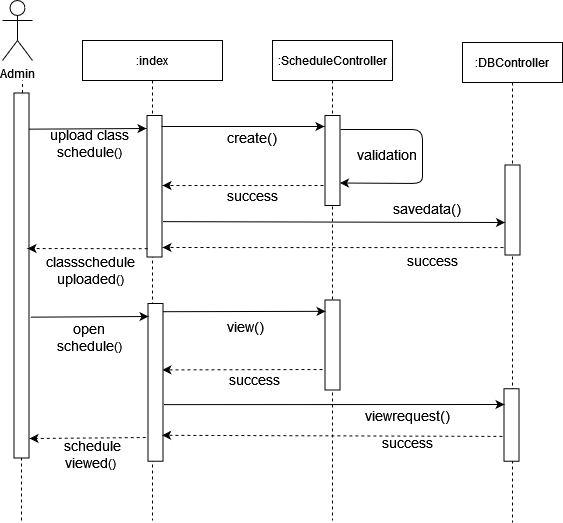

The diagram above was exported from draw.io. Its source (the exported page's mxGraphModel, read from the mxfile embedded in the PNG):
<mxGraphModel dx="868" dy="397" grid="1" gridSize="10" guides="1" tooltips="1" connect="1" arrows="1" fold="1" page="1" pageScale="1" pageWidth="850" pageHeight="1100" math="0" shadow="0">
  <root>
    <mxCell id="0" />
    <mxCell id="1" parent="0" />
    <mxCell id="7Ekcndddt87HOL9vuOtZ-26" value="&lt;font style=&quot;font-size: 14px&quot;&gt;&lt;span style=&quot;white-space: pre&quot;&gt;validation&lt;/span&gt;&lt;/font&gt;" style="text;html=1;strokeColor=none;fillColor=none;align=center;verticalAlign=middle;whiteSpace=wrap;rounded=0;" parent="1" vertex="1">
      <mxGeometry x="405" y="184" width="40" height="20" as="geometry" />
    </mxCell>
    <mxCell id="3nuBFxr9cyL0pnOWT2aG-1" value=":index" style="shape=umlLifeline;perimeter=lifelinePerimeter;container=1;collapsible=0;recursiveResize=0;rounded=0;shadow=0;strokeWidth=1;" parent="1" vertex="1">
      <mxGeometry x="120" y="80" width="140" height="480" as="geometry" />
    </mxCell>
    <mxCell id="3nuBFxr9cyL0pnOWT2aG-5" value=":ScheduleController" style="shape=umlLifeline;perimeter=lifelinePerimeter;container=1;collapsible=0;recursiveResize=0;rounded=0;shadow=0;strokeWidth=1;" parent="1" vertex="1">
      <mxGeometry x="310" y="80" width="120" height="480" as="geometry" />
    </mxCell>
    <mxCell id="7Ekcndddt87HOL9vuOtZ-39" value="" style="rounded=0;whiteSpace=wrap;html=1;rotation=90;" parent="3nuBFxr9cyL0pnOWT2aG-5" vertex="1">
      <mxGeometry x="15" y="297" width="90" height="15" as="geometry" />
    </mxCell>
    <mxCell id="bQbRDIY8cVmgOissrMO3-1" value="" style="endArrow=classic;html=1;dashed=1;entryX=0.903;entryY=0.059;entryDx=0;entryDy=0;entryPerimeter=0;" edge="1" parent="3nuBFxr9cyL0pnOWT2aG-5">
      <mxGeometry width="50" height="50" relative="1" as="geometry">
        <mxPoint x="50" y="329" as="sourcePoint" />
        <mxPoint x="-110.11499999999975" y="329.3745" as="targetPoint" />
      </mxGeometry>
    </mxCell>
    <mxCell id="7Ekcndddt87HOL9vuOtZ-4" value="Admin" style="shape=umlActor;verticalLabelPosition=bottom;verticalAlign=top;html=1;outlineConnect=0;" parent="1" vertex="1">
      <mxGeometry x="40" y="40" width="30" height="60" as="geometry" />
    </mxCell>
    <mxCell id="7Ekcndddt87HOL9vuOtZ-7" value="" style="endArrow=none;dashed=1;html=1;startArrow=none;" parent="1" source="7Ekcndddt87HOL9vuOtZ-12" edge="1">
      <mxGeometry width="50" height="50" relative="1" as="geometry">
        <mxPoint x="60" y="380" as="sourcePoint" />
        <mxPoint x="60" y="120" as="targetPoint" />
      </mxGeometry>
    </mxCell>
    <mxCell id="7Ekcndddt87HOL9vuOtZ-11" value="" style="rounded=0;whiteSpace=wrap;html=1;rotation=90;" parent="1" vertex="1">
      <mxGeometry x="121.25" y="218.25" width="141.5" height="15" as="geometry" />
    </mxCell>
    <mxCell id="7Ekcndddt87HOL9vuOtZ-10" value="" style="rounded=0;whiteSpace=wrap;html=1;rotation=90;" parent="1" vertex="1">
      <mxGeometry x="325" y="192.5" width="90" height="15" as="geometry" />
    </mxCell>
    <mxCell id="7Ekcndddt87HOL9vuOtZ-12" value="" style="rounded=0;whiteSpace=wrap;html=1;rotation=90;" parent="1" vertex="1">
      <mxGeometry x="-123.5" y="307.5" width="365" height="15" as="geometry" />
    </mxCell>
    <mxCell id="7Ekcndddt87HOL9vuOtZ-13" value="" style="endArrow=none;dashed=1;html=1;" parent="1" target="7Ekcndddt87HOL9vuOtZ-12" edge="1">
      <mxGeometry width="50" height="50" relative="1" as="geometry">
        <mxPoint x="59" y="560" as="sourcePoint" />
        <mxPoint x="60" y="120" as="targetPoint" />
      </mxGeometry>
    </mxCell>
    <mxCell id="7Ekcndddt87HOL9vuOtZ-14" value="" style="endArrow=classic;html=1;exitX=0.16;exitY=-0.033;exitDx=0;exitDy=0;exitPerimeter=0;" parent="1" edge="1">
      <mxGeometry width="50" height="50" relative="1" as="geometry">
        <mxPoint x="65.995" y="168.66000000000003" as="sourcePoint" />
        <mxPoint x="184" y="168" as="targetPoint" />
        <Array as="points">
          <mxPoint x="184" y="168" />
        </Array>
      </mxGeometry>
    </mxCell>
    <mxCell id="7Ekcndddt87HOL9vuOtZ-15" value="&lt;font style=&quot;font-size: 14px&quot;&gt;upload class schedule&lt;/font&gt;()" style="text;html=1;strokeColor=none;fillColor=none;align=center;verticalAlign=middle;whiteSpace=wrap;rounded=0;" parent="1" vertex="1">
      <mxGeometry x="70.5" y="172.5" width="113" height="20" as="geometry" />
    </mxCell>
    <mxCell id="7Ekcndddt87HOL9vuOtZ-16" value="" style="endArrow=classic;html=1;" parent="1" edge="1">
      <mxGeometry width="50" height="50" relative="1" as="geometry">
        <mxPoint x="199" y="166" as="sourcePoint" />
        <mxPoint x="362" y="166" as="targetPoint" />
      </mxGeometry>
    </mxCell>
    <mxCell id="7Ekcndddt87HOL9vuOtZ-18" value=":DBController" style="shape=umlLifeline;perimeter=lifelinePerimeter;container=1;collapsible=0;recursiveResize=0;rounded=0;shadow=0;strokeWidth=1;" parent="1" vertex="1">
      <mxGeometry x="500" y="82" width="100" height="480" as="geometry" />
    </mxCell>
    <mxCell id="7Ekcndddt87HOL9vuOtZ-19" value="" style="rounded=0;whiteSpace=wrap;html=1;rotation=90;" parent="7Ekcndddt87HOL9vuOtZ-18" vertex="1">
      <mxGeometry x="5" y="160" width="90" height="15" as="geometry" />
    </mxCell>
    <mxCell id="7Ekcndddt87HOL9vuOtZ-43" value="" style="rounded=0;whiteSpace=wrap;html=1;rotation=90;" parent="7Ekcndddt87HOL9vuOtZ-18" vertex="1">
      <mxGeometry x="12.75" y="375" width="72.5" height="15" as="geometry" />
    </mxCell>
    <mxCell id="7Ekcndddt87HOL9vuOtZ-22" value="" style="endArrow=classic;html=1;exitX=0.114;exitY=0.017;exitDx=0;exitDy=0;exitPerimeter=0;entryX=0.75;entryY=0;entryDx=0;entryDy=0;" parent="1" target="7Ekcndddt87HOL9vuOtZ-10" edge="1">
      <mxGeometry width="50" height="50" relative="1" as="geometry">
        <mxPoint x="378.0049999999999" y="169" as="sourcePoint" />
        <mxPoint x="543.76" y="169.74" as="targetPoint" />
        <Array as="points">
          <mxPoint x="460" y="169" />
          <mxPoint x="460" y="200" />
          <mxPoint x="460" y="223" />
        </Array>
      </mxGeometry>
    </mxCell>
    <mxCell id="7Ekcndddt87HOL9vuOtZ-23" value="" style="endArrow=classic;html=1;dashed=1;" parent="1" edge="1">
      <mxGeometry width="50" height="50" relative="1" as="geometry">
        <mxPoint x="361" y="225" as="sourcePoint" />
        <mxPoint x="200" y="225" as="targetPoint" />
      </mxGeometry>
    </mxCell>
    <mxCell id="7Ekcndddt87HOL9vuOtZ-25" value="&lt;font style=&quot;font-size: 14px&quot;&gt;success&lt;/font&gt;" style="text;html=1;strokeColor=none;fillColor=none;align=center;verticalAlign=middle;whiteSpace=wrap;rounded=0;" parent="1" vertex="1">
      <mxGeometry x="270" y="225" width="40" height="20" as="geometry" />
    </mxCell>
    <mxCell id="7Ekcndddt87HOL9vuOtZ-28" value="" style="endArrow=classic;html=1;exitX=0.75;exitY=0;exitDx=0;exitDy=0;entryX=0.639;entryY=1;entryDx=0;entryDy=0;entryPerimeter=0;" parent="1" source="7Ekcndddt87HOL9vuOtZ-11" target="7Ekcndddt87HOL9vuOtZ-19" edge="1">
      <mxGeometry width="50" height="50" relative="1" as="geometry">
        <mxPoint x="209" y="176" as="sourcePoint" />
        <mxPoint x="790" y="249" as="targetPoint" />
      </mxGeometry>
    </mxCell>
    <mxCell id="7Ekcndddt87HOL9vuOtZ-33" value="&lt;font style=&quot;font-size: 14px&quot;&gt;create()&lt;/font&gt;" style="text;html=1;strokeColor=none;fillColor=none;align=center;verticalAlign=middle;whiteSpace=wrap;rounded=0;" parent="1" vertex="1">
      <mxGeometry x="270" y="167" width="40" height="20" as="geometry" />
    </mxCell>
    <mxCell id="7Ekcndddt87HOL9vuOtZ-32" value="&lt;font style=&quot;font-size: 14px&quot;&gt;&lt;span style=&quot;white-space: pre&quot;&gt;savedata&lt;/span&gt;&lt;span style=&quot;white-space: pre&quot;&gt;&lt;/span&gt;()&lt;/font&gt;" style="text;html=1;align=center;verticalAlign=middle;whiteSpace=wrap;rounded=0;" parent="1" vertex="1">
      <mxGeometry x="445" y="238" width="40" height="20" as="geometry" />
    </mxCell>
    <mxCell id="7Ekcndddt87HOL9vuOtZ-34" value="" style="endArrow=classic;html=1;dashed=1;exitX=0.917;exitY=1.1;exitDx=0;exitDy=0;exitPerimeter=0;" parent="1" source="7Ekcndddt87HOL9vuOtZ-19" edge="1">
      <mxGeometry width="50" height="50" relative="1" as="geometry">
        <mxPoint x="371" y="235" as="sourcePoint" />
        <mxPoint x="200" y="287" as="targetPoint" />
        <Array as="points">
          <mxPoint x="220" y="287" />
        </Array>
      </mxGeometry>
    </mxCell>
    <mxCell id="7Ekcndddt87HOL9vuOtZ-35" value="&lt;font style=&quot;font-size: 14px&quot;&gt;&lt;span style=&quot;white-space: pre&quot;&gt;success&lt;/span&gt;&lt;span style=&quot;white-space: pre&quot;&gt;&lt;/span&gt;&lt;/font&gt;" style="text;html=1;align=center;verticalAlign=middle;whiteSpace=wrap;rounded=0;" parent="1" vertex="1">
      <mxGeometry x="450" y="290" width="40" height="20" as="geometry" />
    </mxCell>
    <mxCell id="7Ekcndddt87HOL9vuOtZ-38" value="" style="rounded=0;whiteSpace=wrap;html=1;rotation=90;" parent="1" vertex="1">
      <mxGeometry x="114.12" y="414.37" width="157.75" height="15" as="geometry" />
    </mxCell>
    <mxCell id="7Ekcndddt87HOL9vuOtZ-40" value="" style="endArrow=classic;html=1;exitX=0.16;exitY=-0.033;exitDx=0;exitDy=0;exitPerimeter=0;" parent="1" edge="1">
      <mxGeometry width="50" height="50" relative="1" as="geometry">
        <mxPoint x="67.99499999999989" y="356.6600000000001" as="sourcePoint" />
        <mxPoint x="186" y="356" as="targetPoint" />
        <Array as="points">
          <mxPoint x="186" y="356" />
        </Array>
      </mxGeometry>
    </mxCell>
    <mxCell id="7Ekcndddt87HOL9vuOtZ-41" value="&lt;div&gt;&lt;font style=&quot;font-size: 14px&quot;&gt;open schedule&lt;/font&gt;()&lt;/div&gt;" style="text;html=1;strokeColor=none;fillColor=none;align=center;verticalAlign=middle;whiteSpace=wrap;rounded=0;" parent="1" vertex="1">
      <mxGeometry x="82" y="367" width="90" height="20" as="geometry" />
    </mxCell>
    <mxCell id="7Ekcndddt87HOL9vuOtZ-47" value="" style="endArrow=classic;html=1;exitX=0.75;exitY=0;exitDx=0;exitDy=0;" parent="1" edge="1">
      <mxGeometry width="50" height="50" relative="1" as="geometry">
        <mxPoint x="201.5000000000001" y="444.1249999999999" as="sourcePoint" />
        <mxPoint x="542" y="444" as="targetPoint" />
      </mxGeometry>
    </mxCell>
    <mxCell id="7Ekcndddt87HOL9vuOtZ-49" value="&lt;font style=&quot;font-size: 14px&quot;&gt;&lt;span style=&quot;white-space: pre&quot;&gt;viewrequest&lt;/span&gt;()&lt;/font&gt;" style="text;html=1;align=center;verticalAlign=middle;whiteSpace=wrap;rounded=0;" parent="1" vertex="1">
      <mxGeometry x="425" y="445" width="40" height="20" as="geometry" />
    </mxCell>
    <mxCell id="7Ekcndddt87HOL9vuOtZ-51" value="&lt;font style=&quot;font-size: 14px&quot;&gt;&lt;span style=&quot;white-space: pre&quot;&gt;success&lt;/span&gt;&lt;span style=&quot;white-space: pre&quot;&gt;&lt;/span&gt;&lt;/font&gt;" style="text;html=1;align=center;verticalAlign=middle;whiteSpace=wrap;rounded=0;" parent="1" vertex="1">
      <mxGeometry x="425" y="472" width="40" height="20" as="geometry" />
    </mxCell>
    <mxCell id="7Ekcndddt87HOL9vuOtZ-48" value="&lt;div&gt;&lt;font style=&quot;font-size: 14px&quot;&gt;view()&lt;/font&gt;&lt;/div&gt;" style="text;html=1;strokeColor=none;fillColor=none;align=center;verticalAlign=middle;whiteSpace=wrap;rounded=0;" parent="1" vertex="1">
      <mxGeometry x="262.75" y="356" width="40" height="20" as="geometry" />
    </mxCell>
    <mxCell id="7Ekcndddt87HOL9vuOtZ-46" value="&lt;font style=&quot;font-size: 14px&quot;&gt;success&lt;/font&gt;" style="text;html=1;strokeColor=none;fillColor=none;align=center;verticalAlign=middle;whiteSpace=wrap;rounded=0;" parent="1" vertex="1">
      <mxGeometry x="271.87" y="409.37" width="40" height="20" as="geometry" />
    </mxCell>
    <mxCell id="7Ekcndddt87HOL9vuOtZ-57" value="" style="endArrow=classic;html=1;dashed=1;entryX=0.903;entryY=0.059;entryDx=0;entryDy=0;entryPerimeter=0;exitX=0.657;exitY=1.111;exitDx=0;exitDy=0;exitPerimeter=0;" parent="1" source="7Ekcndddt87HOL9vuOtZ-43" edge="1">
      <mxGeometry width="50" height="50" relative="1" as="geometry">
        <mxPoint x="784" y="475" as="sourcePoint" />
        <mxPoint x="199.61500000000012" y="474.7745" as="targetPoint" />
      </mxGeometry>
    </mxCell>
    <mxCell id="7Ekcndddt87HOL9vuOtZ-73" value="" style="endArrow=classic;html=1;dashed=1;exitX=0.941;exitY=0.957;exitDx=0;exitDy=0;exitPerimeter=0;" parent="1" source="7Ekcndddt87HOL9vuOtZ-11" edge="1">
      <mxGeometry width="50" height="50" relative="1" as="geometry">
        <mxPoint x="177.7600000000001" y="288.15149999999994" as="sourcePoint" />
        <mxPoint x="65" y="288" as="targetPoint" />
        <Array as="points" />
      </mxGeometry>
    </mxCell>
    <mxCell id="7Ekcndddt87HOL9vuOtZ-74" value="&lt;div&gt;&lt;font style=&quot;font-size: 14px&quot;&gt;classschedule uploaded&lt;/font&gt;()&lt;/div&gt;" style="text;html=1;strokeColor=none;fillColor=none;align=center;verticalAlign=middle;whiteSpace=wrap;rounded=0;" parent="1" vertex="1">
      <mxGeometry x="62.09" y="300" width="133" height="20" as="geometry" />
    </mxCell>
    <mxCell id="7Ekcndddt87HOL9vuOtZ-75" value="" style="endArrow=classic;html=1;dashed=1;exitX=0.941;exitY=1.116;exitDx=0;exitDy=0;exitPerimeter=0;" parent="1" edge="1">
      <mxGeometry width="50" height="50" relative="1" as="geometry">
        <mxPoint x="183.19" y="477.0015" as="sourcePoint" />
        <mxPoint x="67" y="478" as="targetPoint" />
        <Array as="points" />
      </mxGeometry>
    </mxCell>
    <mxCell id="7Ekcndddt87HOL9vuOtZ-76" value="&lt;div&gt;&lt;font style=&quot;font-size: 14px&quot;&gt;&amp;nbsp;schedule&lt;/font&gt;&lt;/div&gt;&lt;div&gt;&lt;font style=&quot;font-size: 14px&quot;&gt;viewed&lt;/font&gt;()&lt;/div&gt;" style="text;html=1;strokeColor=none;fillColor=none;align=center;verticalAlign=middle;whiteSpace=wrap;rounded=0;" parent="1" vertex="1">
      <mxGeometry x="107.59" y="483.85" width="40" height="20" as="geometry" />
    </mxCell>
    <mxCell id="7Ekcndddt87HOL9vuOtZ-42" value="" style="endArrow=classic;html=1;entryX=0.126;entryY=0.96;entryDx=0;entryDy=0;entryPerimeter=0;exitX=0.052;exitY=0.011;exitDx=0;exitDy=0;exitPerimeter=0;" parent="1" source="7Ekcndddt87HOL9vuOtZ-38" target="7Ekcndddt87HOL9vuOtZ-39" edge="1">
      <mxGeometry width="50" height="50" relative="1" as="geometry">
        <mxPoint x="79" y="349" as="sourcePoint" />
        <mxPoint x="536" y="349" as="targetPoint" />
      </mxGeometry>
    </mxCell>
  </root>
</mxGraphModel>